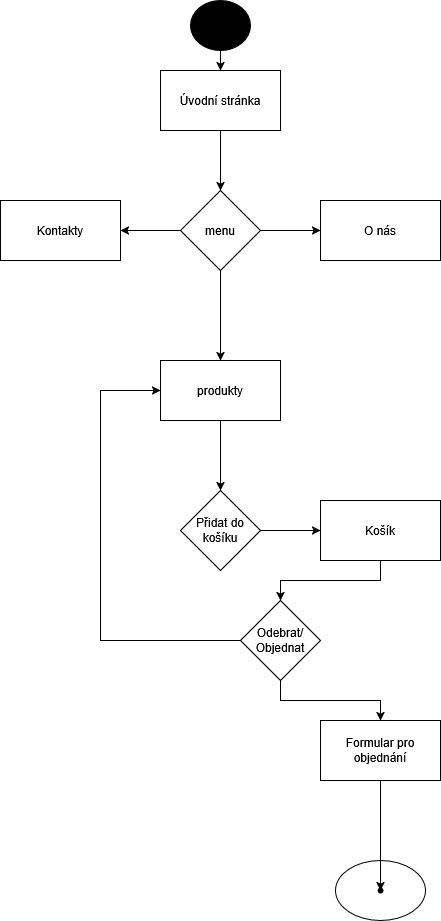

The diagram above was exported from draw.io. Its source (the exported page's mxGraphModel, read from the mxfile embedded in the PNG):
<mxGraphModel dx="2120" dy="576" grid="1" gridSize="10" guides="1" tooltips="1" connect="1" arrows="1" fold="1" page="1" pageScale="1" pageWidth="827" pageHeight="1169" math="0" shadow="0">
  <root>
    <mxCell id="0" />
    <mxCell id="1" parent="0" />
    <mxCell id="_Y7_teBWRD0ma51y5yYE-28" value="" style="ellipse;whiteSpace=wrap;html=1;" parent="1" vertex="1">
      <mxGeometry x="235" y="860" width="90" height="60" as="geometry" />
    </mxCell>
    <mxCell id="_Y7_teBWRD0ma51y5yYE-3" value="" style="edgeStyle=orthogonalEdgeStyle;rounded=0;orthogonalLoop=1;jettySize=auto;html=1;" parent="1" source="_Y7_teBWRD0ma51y5yYE-1" target="_Y7_teBWRD0ma51y5yYE-2" edge="1">
      <mxGeometry relative="1" as="geometry" />
    </mxCell>
    <mxCell id="_Y7_teBWRD0ma51y5yYE-1" value="Úvodní stránka" style="rounded=0;whiteSpace=wrap;html=1;" parent="1" vertex="1">
      <mxGeometry x="60" y="70" width="120" height="60" as="geometry" />
    </mxCell>
    <mxCell id="_Y7_teBWRD0ma51y5yYE-7" value="" style="edgeStyle=orthogonalEdgeStyle;rounded=0;orthogonalLoop=1;jettySize=auto;html=1;" parent="1" source="_Y7_teBWRD0ma51y5yYE-2" target="_Y7_teBWRD0ma51y5yYE-6" edge="1">
      <mxGeometry relative="1" as="geometry" />
    </mxCell>
    <mxCell id="_Y7_teBWRD0ma51y5yYE-9" value="" style="edgeStyle=orthogonalEdgeStyle;rounded=0;orthogonalLoop=1;jettySize=auto;html=1;" parent="1" source="_Y7_teBWRD0ma51y5yYE-2" target="_Y7_teBWRD0ma51y5yYE-8" edge="1">
      <mxGeometry relative="1" as="geometry" />
    </mxCell>
    <mxCell id="_Y7_teBWRD0ma51y5yYE-11" value="" style="edgeStyle=orthogonalEdgeStyle;rounded=0;orthogonalLoop=1;jettySize=auto;html=1;" parent="1" source="_Y7_teBWRD0ma51y5yYE-2" target="_Y7_teBWRD0ma51y5yYE-10" edge="1">
      <mxGeometry relative="1" as="geometry" />
    </mxCell>
    <mxCell id="_Y7_teBWRD0ma51y5yYE-2" value="menu" style="rhombus;whiteSpace=wrap;html=1;rounded=0;" parent="1" vertex="1">
      <mxGeometry x="80" y="190" width="80" height="80" as="geometry" />
    </mxCell>
    <mxCell id="_Y7_teBWRD0ma51y5yYE-4" value="" style="ellipse;whiteSpace=wrap;html=1;rounded=0;fillColor=#000000;" parent="1" vertex="1">
      <mxGeometry x="90" width="60" height="50" as="geometry" />
    </mxCell>
    <mxCell id="_Y7_teBWRD0ma51y5yYE-6" value="&lt;div&gt;O nás&lt;/div&gt;" style="whiteSpace=wrap;html=1;rounded=0;" parent="1" vertex="1">
      <mxGeometry x="220" y="200" width="120" height="60" as="geometry" />
    </mxCell>
    <mxCell id="_Y7_teBWRD0ma51y5yYE-8" value="Kontakty" style="whiteSpace=wrap;html=1;rounded=0;" parent="1" vertex="1">
      <mxGeometry x="-100" y="200" width="120" height="60" as="geometry" />
    </mxCell>
    <mxCell id="_Y7_teBWRD0ma51y5yYE-13" value="" style="edgeStyle=orthogonalEdgeStyle;rounded=0;orthogonalLoop=1;jettySize=auto;html=1;" parent="1" source="_Y7_teBWRD0ma51y5yYE-10" target="_Y7_teBWRD0ma51y5yYE-12" edge="1">
      <mxGeometry relative="1" as="geometry" />
    </mxCell>
    <mxCell id="_Y7_teBWRD0ma51y5yYE-10" value="produkty" style="whiteSpace=wrap;html=1;rounded=0;" parent="1" vertex="1">
      <mxGeometry x="60" y="360" width="120" height="60" as="geometry" />
    </mxCell>
    <mxCell id="_Y7_teBWRD0ma51y5yYE-20" value="" style="edgeStyle=orthogonalEdgeStyle;rounded=0;orthogonalLoop=1;jettySize=auto;html=1;" parent="1" source="_Y7_teBWRD0ma51y5yYE-12" target="_Y7_teBWRD0ma51y5yYE-19" edge="1">
      <mxGeometry relative="1" as="geometry" />
    </mxCell>
    <mxCell id="_Y7_teBWRD0ma51y5yYE-12" value="Přidat do košíku" style="rhombus;whiteSpace=wrap;html=1;rounded=0;" parent="1" vertex="1">
      <mxGeometry x="80" y="490" width="80" height="80" as="geometry" />
    </mxCell>
    <mxCell id="_Y7_teBWRD0ma51y5yYE-17" value="" style="edgeStyle=orthogonalEdgeStyle;rounded=0;orthogonalLoop=1;jettySize=auto;html=1;" parent="1" source="_Y7_teBWRD0ma51y5yYE-14" target="_Y7_teBWRD0ma51y5yYE-16" edge="1">
      <mxGeometry relative="1" as="geometry" />
    </mxCell>
    <mxCell id="_Y7_teBWRD0ma51y5yYE-14" value="Odebrat/Objednat" style="rhombus;whiteSpace=wrap;html=1;rounded=0;" parent="1" vertex="1">
      <mxGeometry x="140" y="600" width="80" height="80" as="geometry" />
    </mxCell>
    <mxCell id="_Y7_teBWRD0ma51y5yYE-27" value="" style="edgeStyle=orthogonalEdgeStyle;rounded=0;orthogonalLoop=1;jettySize=auto;html=1;" parent="1" source="_Y7_teBWRD0ma51y5yYE-16" target="_Y7_teBWRD0ma51y5yYE-26" edge="1">
      <mxGeometry relative="1" as="geometry" />
    </mxCell>
    <mxCell id="_Y7_teBWRD0ma51y5yYE-16" value="Formular pro objednání" style="whiteSpace=wrap;html=1;rounded=0;" parent="1" vertex="1">
      <mxGeometry x="220" y="720" width="120" height="60" as="geometry" />
    </mxCell>
    <mxCell id="_Y7_teBWRD0ma51y5yYE-21" value="" style="edgeStyle=orthogonalEdgeStyle;rounded=0;orthogonalLoop=1;jettySize=auto;html=1;" parent="1" source="_Y7_teBWRD0ma51y5yYE-19" target="_Y7_teBWRD0ma51y5yYE-14" edge="1">
      <mxGeometry relative="1" as="geometry" />
    </mxCell>
    <mxCell id="_Y7_teBWRD0ma51y5yYE-19" value="Košík" style="whiteSpace=wrap;html=1;rounded=0;" parent="1" vertex="1">
      <mxGeometry x="220" y="500" width="120" height="60" as="geometry" />
    </mxCell>
    <mxCell id="_Y7_teBWRD0ma51y5yYE-25" value="" style="endArrow=classic;html=1;rounded=0;entryX=0;entryY=0.5;entryDx=0;entryDy=0;exitX=0;exitY=0.5;exitDx=0;exitDy=0;" parent="1" source="_Y7_teBWRD0ma51y5yYE-14" target="_Y7_teBWRD0ma51y5yYE-10" edge="1">
      <mxGeometry width="50" height="50" relative="1" as="geometry">
        <mxPoint x="80" y="655" as="sourcePoint" />
        <mxPoint x="-10.000000000000227" y="405" as="targetPoint" />
        <Array as="points">
          <mxPoint y="640" />
          <mxPoint y="390" />
        </Array>
      </mxGeometry>
    </mxCell>
    <mxCell id="_Y7_teBWRD0ma51y5yYE-26" value="" style="shape=waypoint;sketch=0;size=6;pointerEvents=1;points=[];fillColor=default;resizable=0;rotatable=0;perimeter=centerPerimeter;snapToPoint=1;rounded=0;" parent="1" vertex="1">
      <mxGeometry x="270" y="880" width="20" height="20" as="geometry" />
    </mxCell>
    <mxCell id="_Y7_teBWRD0ma51y5yYE-30" value="" style="endArrow=classic;html=1;rounded=0;entryX=0.5;entryY=0;entryDx=0;entryDy=0;" parent="1" target="_Y7_teBWRD0ma51y5yYE-1" edge="1">
      <mxGeometry width="50" height="50" relative="1" as="geometry">
        <mxPoint x="120" y="50" as="sourcePoint" />
        <mxPoint x="170" as="targetPoint" />
      </mxGeometry>
    </mxCell>
  </root>
</mxGraphModel>